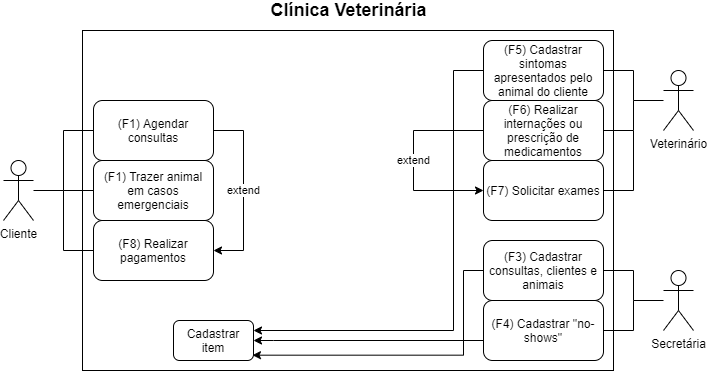

The diagram above was exported from draw.io. Its source (the exported page's mxGraphModel, read from the mxfile embedded in the PNG):
<mxGraphModel dx="1185" dy="635" grid="1" gridSize="10" guides="1" tooltips="1" connect="1" arrows="1" fold="1" page="1" pageScale="1" pageWidth="827" pageHeight="1169" math="0" shadow="0">
  <root>
    <mxCell id="WIyWlLk6GJQsqaUBKTNV-0" />
    <mxCell id="WIyWlLk6GJQsqaUBKTNV-1" parent="WIyWlLk6GJQsqaUBKTNV-0" />
    <mxCell id="PKKuaFzRj8VbjKZPO9XC-0" value="" style="rounded=0;whiteSpace=wrap;html=1;" vertex="1" parent="WIyWlLk6GJQsqaUBKTNV-1">
      <mxGeometry x="109" y="110" width="531" height="340" as="geometry" />
    </mxCell>
    <mxCell id="PKKuaFzRj8VbjKZPO9XC-1" value="&lt;b&gt;&lt;font style=&quot;font-size: 18px&quot;&gt;Clínica Veterinária&lt;/font&gt;&lt;/b&gt;" style="text;html=1;align=center;verticalAlign=middle;resizable=0;points=[];autosize=1;" vertex="1" parent="WIyWlLk6GJQsqaUBKTNV-1">
      <mxGeometry x="289.5" y="80" width="170" height="20" as="geometry" />
    </mxCell>
    <mxCell id="PKKuaFzRj8VbjKZPO9XC-2" value="Cliente" style="shape=umlActor;verticalLabelPosition=bottom;verticalAlign=top;html=1;outlineConnect=0;" vertex="1" parent="WIyWlLk6GJQsqaUBKTNV-1">
      <mxGeometry x="30" y="240" width="30" height="60" as="geometry" />
    </mxCell>
    <mxCell id="PKKuaFzRj8VbjKZPO9XC-3" value="Veterinário" style="shape=umlActor;verticalLabelPosition=bottom;verticalAlign=top;html=1;outlineConnect=0;" vertex="1" parent="WIyWlLk6GJQsqaUBKTNV-1">
      <mxGeometry x="690" y="150" width="30" height="60" as="geometry" />
    </mxCell>
    <mxCell id="PKKuaFzRj8VbjKZPO9XC-4" value="Secretária" style="shape=umlActor;verticalLabelPosition=bottom;verticalAlign=top;html=1;outlineConnect=0;" vertex="1" parent="WIyWlLk6GJQsqaUBKTNV-1">
      <mxGeometry x="690" y="350" width="30" height="60" as="geometry" />
    </mxCell>
    <mxCell id="PKKuaFzRj8VbjKZPO9XC-33" style="edgeStyle=orthogonalEdgeStyle;rounded=0;orthogonalLoop=1;jettySize=auto;html=1;endArrow=none;endFill=0;" edge="1" parent="WIyWlLk6GJQsqaUBKTNV-1" source="PKKuaFzRj8VbjKZPO9XC-10">
      <mxGeometry relative="1" as="geometry">
        <mxPoint x="90" y="270" as="targetPoint" />
      </mxGeometry>
    </mxCell>
    <mxCell id="PKKuaFzRj8VbjKZPO9XC-10" value="(F1) Trazer animal em casos emergenciais" style="rounded=1;whiteSpace=wrap;html=1;" vertex="1" parent="WIyWlLk6GJQsqaUBKTNV-1">
      <mxGeometry x="120" y="240" width="120" height="60" as="geometry" />
    </mxCell>
    <mxCell id="PKKuaFzRj8VbjKZPO9XC-32" style="edgeStyle=orthogonalEdgeStyle;rounded=0;orthogonalLoop=1;jettySize=auto;html=1;exitX=0;exitY=0.5;exitDx=0;exitDy=0;endArrow=none;endFill=0;" edge="1" parent="WIyWlLk6GJQsqaUBKTNV-1" source="PKKuaFzRj8VbjKZPO9XC-11" target="PKKuaFzRj8VbjKZPO9XC-2">
      <mxGeometry relative="1" as="geometry" />
    </mxCell>
    <mxCell id="PKKuaFzRj8VbjKZPO9XC-35" style="edgeStyle=orthogonalEdgeStyle;rounded=0;orthogonalLoop=1;jettySize=auto;html=1;exitX=1;exitY=0.5;exitDx=0;exitDy=0;entryX=1;entryY=0.5;entryDx=0;entryDy=0;endArrow=classic;endFill=1;" edge="1" parent="WIyWlLk6GJQsqaUBKTNV-1" source="PKKuaFzRj8VbjKZPO9XC-11" target="PKKuaFzRj8VbjKZPO9XC-18">
      <mxGeometry relative="1" as="geometry">
        <Array as="points">
          <mxPoint x="270" y="210" />
          <mxPoint x="270" y="330" />
        </Array>
      </mxGeometry>
    </mxCell>
    <mxCell id="PKKuaFzRj8VbjKZPO9XC-36" value="extend" style="edgeLabel;html=1;align=center;verticalAlign=middle;resizable=0;points=[];" vertex="1" connectable="0" parent="PKKuaFzRj8VbjKZPO9XC-35">
      <mxGeometry x="0.1404" y="-1" relative="1" as="geometry">
        <mxPoint x="0.9699999999999989" y="-12.86" as="offset" />
      </mxGeometry>
    </mxCell>
    <mxCell id="PKKuaFzRj8VbjKZPO9XC-11" value="(F1) Agendar consultas" style="rounded=1;whiteSpace=wrap;html=1;" vertex="1" parent="WIyWlLk6GJQsqaUBKTNV-1">
      <mxGeometry x="120" y="180" width="120" height="60" as="geometry" />
    </mxCell>
    <mxCell id="PKKuaFzRj8VbjKZPO9XC-23" style="edgeStyle=orthogonalEdgeStyle;rounded=0;orthogonalLoop=1;jettySize=auto;html=1;entryX=0.987;entryY=0.867;entryDx=0;entryDy=0;entryPerimeter=0;" edge="1" parent="WIyWlLk6GJQsqaUBKTNV-1" source="PKKuaFzRj8VbjKZPO9XC-14" target="PKKuaFzRj8VbjKZPO9XC-21">
      <mxGeometry relative="1" as="geometry">
        <Array as="points">
          <mxPoint x="490" y="350" />
          <mxPoint x="490" y="435" />
        </Array>
      </mxGeometry>
    </mxCell>
    <mxCell id="PKKuaFzRj8VbjKZPO9XC-50" style="edgeStyle=orthogonalEdgeStyle;rounded=0;orthogonalLoop=1;jettySize=auto;html=1;endArrow=none;endFill=0;" edge="1" parent="WIyWlLk6GJQsqaUBKTNV-1" source="PKKuaFzRj8VbjKZPO9XC-14" target="PKKuaFzRj8VbjKZPO9XC-4">
      <mxGeometry relative="1" as="geometry" />
    </mxCell>
    <mxCell id="PKKuaFzRj8VbjKZPO9XC-14" value="(F3) Cadastrar consultas, clientes e animais" style="rounded=1;whiteSpace=wrap;html=1;" vertex="1" parent="WIyWlLk6GJQsqaUBKTNV-1">
      <mxGeometry x="510" y="320" width="120" height="60" as="geometry" />
    </mxCell>
    <mxCell id="PKKuaFzRj8VbjKZPO9XC-22" style="edgeStyle=orthogonalEdgeStyle;rounded=0;orthogonalLoop=1;jettySize=auto;html=1;entryX=1;entryY=0.5;entryDx=0;entryDy=0;" edge="1" parent="WIyWlLk6GJQsqaUBKTNV-1" source="PKKuaFzRj8VbjKZPO9XC-15" target="PKKuaFzRj8VbjKZPO9XC-21">
      <mxGeometry relative="1" as="geometry">
        <Array as="points">
          <mxPoint x="300" y="420" />
          <mxPoint x="300" y="420" />
        </Array>
      </mxGeometry>
    </mxCell>
    <mxCell id="PKKuaFzRj8VbjKZPO9XC-51" style="edgeStyle=orthogonalEdgeStyle;rounded=0;orthogonalLoop=1;jettySize=auto;html=1;endArrow=none;endFill=0;" edge="1" parent="WIyWlLk6GJQsqaUBKTNV-1" source="PKKuaFzRj8VbjKZPO9XC-15">
      <mxGeometry relative="1" as="geometry">
        <mxPoint x="660" y="380.0000000000001" as="targetPoint" />
        <Array as="points">
          <mxPoint x="660" y="410" />
        </Array>
      </mxGeometry>
    </mxCell>
    <mxCell id="PKKuaFzRj8VbjKZPO9XC-15" value="(F4) Cadastrar &quot;no-shows&quot;" style="rounded=1;whiteSpace=wrap;html=1;" vertex="1" parent="WIyWlLk6GJQsqaUBKTNV-1">
      <mxGeometry x="510" y="380" width="120" height="60" as="geometry" />
    </mxCell>
    <mxCell id="PKKuaFzRj8VbjKZPO9XC-26" style="edgeStyle=orthogonalEdgeStyle;rounded=0;orthogonalLoop=1;jettySize=auto;html=1;entryX=1;entryY=0.25;entryDx=0;entryDy=0;" edge="1" parent="WIyWlLk6GJQsqaUBKTNV-1" source="PKKuaFzRj8VbjKZPO9XC-16" target="PKKuaFzRj8VbjKZPO9XC-21">
      <mxGeometry relative="1" as="geometry">
        <Array as="points">
          <mxPoint x="480" y="150" />
          <mxPoint x="480" y="410" />
        </Array>
      </mxGeometry>
    </mxCell>
    <mxCell id="PKKuaFzRj8VbjKZPO9XC-43" style="edgeStyle=orthogonalEdgeStyle;rounded=0;orthogonalLoop=1;jettySize=auto;html=1;endArrow=none;endFill=0;" edge="1" parent="WIyWlLk6GJQsqaUBKTNV-1" source="PKKuaFzRj8VbjKZPO9XC-16" target="PKKuaFzRj8VbjKZPO9XC-3">
      <mxGeometry relative="1" as="geometry" />
    </mxCell>
    <mxCell id="PKKuaFzRj8VbjKZPO9XC-16" value="(F5) Cadastrar sintomas apresentados pelo animal do cliente" style="rounded=1;whiteSpace=wrap;html=1;" vertex="1" parent="WIyWlLk6GJQsqaUBKTNV-1">
      <mxGeometry x="510" y="120" width="120" height="60" as="geometry" />
    </mxCell>
    <mxCell id="PKKuaFzRj8VbjKZPO9XC-41" style="edgeStyle=orthogonalEdgeStyle;rounded=0;orthogonalLoop=1;jettySize=auto;html=1;entryX=0;entryY=0.5;entryDx=0;entryDy=0;endArrow=classic;endFill=1;" edge="1" parent="WIyWlLk6GJQsqaUBKTNV-1" source="PKKuaFzRj8VbjKZPO9XC-17" target="PKKuaFzRj8VbjKZPO9XC-19">
      <mxGeometry relative="1" as="geometry">
        <Array as="points">
          <mxPoint x="570" y="210" />
          <mxPoint x="440" y="210" />
          <mxPoint x="440" y="270" />
        </Array>
      </mxGeometry>
    </mxCell>
    <mxCell id="PKKuaFzRj8VbjKZPO9XC-42" value="extend" style="edgeLabel;html=1;align=center;verticalAlign=middle;resizable=0;points=[];" vertex="1" connectable="0" parent="PKKuaFzRj8VbjKZPO9XC-41">
      <mxGeometry x="0.2718" relative="1" as="geometry">
        <mxPoint y="-5.329999999999999" as="offset" />
      </mxGeometry>
    </mxCell>
    <mxCell id="PKKuaFzRj8VbjKZPO9XC-48" style="edgeStyle=orthogonalEdgeStyle;rounded=0;orthogonalLoop=1;jettySize=auto;html=1;endArrow=none;endFill=0;" edge="1" parent="WIyWlLk6GJQsqaUBKTNV-1" source="PKKuaFzRj8VbjKZPO9XC-17">
      <mxGeometry relative="1" as="geometry">
        <mxPoint x="660" y="180" as="targetPoint" />
        <Array as="points">
          <mxPoint x="660" y="210" />
        </Array>
      </mxGeometry>
    </mxCell>
    <mxCell id="PKKuaFzRj8VbjKZPO9XC-17" value="(F6) Realizar internações ou prescrição de medicamentos" style="rounded=1;whiteSpace=wrap;html=1;" vertex="1" parent="WIyWlLk6GJQsqaUBKTNV-1">
      <mxGeometry x="510" y="180" width="120" height="60" as="geometry" />
    </mxCell>
    <mxCell id="PKKuaFzRj8VbjKZPO9XC-34" style="edgeStyle=orthogonalEdgeStyle;rounded=0;orthogonalLoop=1;jettySize=auto;html=1;endArrow=none;endFill=0;" edge="1" parent="WIyWlLk6GJQsqaUBKTNV-1" source="PKKuaFzRj8VbjKZPO9XC-18">
      <mxGeometry relative="1" as="geometry">
        <mxPoint x="90" y="270" as="targetPoint" />
      </mxGeometry>
    </mxCell>
    <mxCell id="PKKuaFzRj8VbjKZPO9XC-18" value="(F8) Realizar pagamentos" style="rounded=1;whiteSpace=wrap;html=1;" vertex="1" parent="WIyWlLk6GJQsqaUBKTNV-1">
      <mxGeometry x="120" y="300" width="120" height="60" as="geometry" />
    </mxCell>
    <mxCell id="PKKuaFzRj8VbjKZPO9XC-49" style="edgeStyle=orthogonalEdgeStyle;rounded=0;orthogonalLoop=1;jettySize=auto;html=1;endArrow=none;endFill=0;" edge="1" parent="WIyWlLk6GJQsqaUBKTNV-1" source="PKKuaFzRj8VbjKZPO9XC-19">
      <mxGeometry relative="1" as="geometry">
        <mxPoint x="660" y="210" as="targetPoint" />
      </mxGeometry>
    </mxCell>
    <mxCell id="PKKuaFzRj8VbjKZPO9XC-19" value="(F7) Solicitar exames" style="rounded=1;whiteSpace=wrap;html=1;" vertex="1" parent="WIyWlLk6GJQsqaUBKTNV-1">
      <mxGeometry x="510" y="240" width="120" height="60" as="geometry" />
    </mxCell>
    <mxCell id="PKKuaFzRj8VbjKZPO9XC-21" value="Cadastrar item" style="rounded=1;whiteSpace=wrap;html=1;" vertex="1" parent="WIyWlLk6GJQsqaUBKTNV-1">
      <mxGeometry x="200" y="400" width="80" height="40" as="geometry" />
    </mxCell>
  </root>
</mxGraphModel>